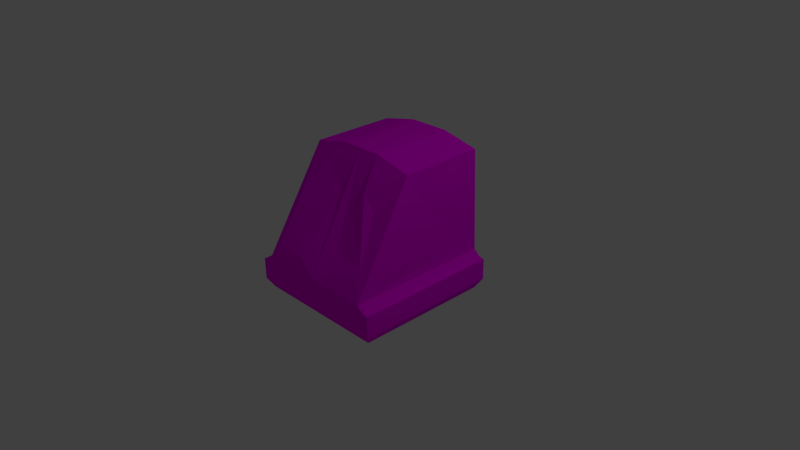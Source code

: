 # Source: Tile_Ground_Normal_wall_End.blend  (saved by Blender 2.76.0; exported with 4.5.12 LTS)
import bpy
from mathutils import Matrix  # noqa: F401  (used for matrix-valued properties, if any)

bpy.ops.wm.read_factory_settings(use_empty=True)
scene = bpy.context.scene
scene.name = 'Scene'

# ---- collections
col_collection_1 = bpy.data.collections.new('Collection 1'); scene.collection.children.link(col_collection_1)

# ---- images (referenced by path relative to the original .blend; pixels are not part of the script)
import os
ASSET_DIR = os.environ.get("B2B_ASSET_DIR", "")  # directory of the original .blend (textures are referenced by path, not embedded)
HERE = os.path.dirname(os.path.abspath(__file__))  # packed textures are extracted next to this script under _unpacked/

def load_image(name, relpath, width, height, colorspace="sRGB"):
    """Load a texture the original file referenced (path relative to the .blend, or extracted next to this script)."""
    p = next((c for c in (os.path.join(HERE, relpath), os.path.join(ASSET_DIR, relpath)) if relpath and os.path.exists(c)), "")
    if p:
        img = bpy.data.images.load(p, check_existing=True)
        img.name = name
    else:  # same state as the original file: an image datablock whose file is absent (Cycles renders it pink)
        img = bpy.data.images.new(name, width, height)
        img.source = "FILE"
        img.filepath = "//" + (relpath or name)
    img.colorspace_settings.name = colorspace
    return img
img_wall_texture_psd = load_image('Wall_Texture.psd', 'Materials/Wall_Texture.psd', 1024, 1024, 'sRGB')

# ---- materials (node trees are filled in below, after node groups)
mat_wall_texture = bpy.data.materials.new('Wall_Texture')
mat_wall_texture.alpha_threshold = 0.0
mat_wall_texture.roughness = 0.5

# ---- material node trees
mat_wall_texture.use_nodes = True; mat_wall_texture.node_tree.nodes.clear()
_N = mat_wall_texture.node_tree.nodes; _L = mat_wall_texture.node_tree.links
n0 = _N.new('ShaderNodeOutputMaterial'); n0.name = 'Material Output'; n0.location = (300, 300)
n1 = _N.new('ShaderNodeBsdfDiffuse'); n1.name = 'Diffuse BSDF'; n1.location = (10, 300)
n2 = _N.new('ShaderNodeTexImage'); n2.name = 'Image Texture'; n2.location = (-180, 300)
n2.width = 140
n2.image = img_wall_texture_psd
_L.new(n1.outputs[0], n0.inputs[0])
_L.new(n2.outputs[0], n1.inputs[0])
n0.is_active_output = True

# ---- world
world_world = bpy.data.worlds.new('World'); scene.world = world_world
world_world.color = (0.05088, 0.05088, 0.05088)
world_world.use_sun_shadow = False
world_world.sun_shadow_jitter_overblur = 0.0
world_world.cycles.sampling_method = 'MANUAL'
world_world.cycles.sample_map_resolution = 256

# ---- cameras
cam_camera = bpy.data.cameras.new('Camera')
cam_camera.clip_end = 100.0
cam_camera.lens = 35.0
cam_camera.sensor_width = 32.0
cam_camera.sensor_height = 18.0
cam_camera.ortho_scale = 7.314
cam_camera.dof.focus_distance = 0.0

# ---- lights
light_lamp = bpy.data.lights.new('Lamp', 'POINT')
light_lamp.transmission_factor = 0.0
light_lamp.cutoff_distance = 30.0
light_lamp.energy = 100.0
light_lamp.shadow_buffer_clip_start = 1.001
light_lamp.shadow_soft_size = 0.1
light_lamp.shadow_maximum_resolution = 0.006
light_lamp.use_absolute_resolution = True
light_lamp.cycles.use_multiple_importance_sampling = False

# ---- meshes
me_cube = bpy.data.meshes.new('Cube')
me_cube.from_pydata([(0.9198, -0.488, -0.9205), (0.9198, -0.488, 0.9235), (0.7995, 1.392, -1.0), (0.7995, 1.392, 0.1545), (1.0, -0.357, -1.0), (1.0, -0.357, 1.0), (0.0, -0.488, -0.9205), (0.0, -0.488, 0.9235), (0.2848, 1.504, -1.0), (0.2848, 1.504, 0.1545), (0.0, -0.357, 1.0), (0.0, -0.357, -1.0), (1.0, -0.0683, -1.0), (1.0, -0.0683, 1.0), (0.0, -0.0683, -1.0), (0.0, -0.0683, 1.0), (0.921, -0.04718, -1.0), (0.921, -0.04718, 1.0), (0.0, -0.04414, -1.0), (0.0, -0.04414, 1.0), (0.839, 0.02256, -1.0), (0.839, 0.02256, 1.0), (0.0, 0.01952, -1.0), (0.0, 0.01952, 1.0), (-0.9198, -0.488, -0.9205), (-0.9198, -0.488, 0.9235), (-0.7995, 1.392, -1.0), (-0.7995, 1.392, 0.1545), (0.0, 1.504, -1.0), (0.0, 1.504, 0.1545), (-1.0, -0.357, -1.0), (-1.0, -0.357, 1.0), (-0.2848, 1.504, -1.0), (-0.2848, 1.504, 0.1545), (-1.0, -0.0683, -1.0), (-1.0, -0.0683, 1.0), (-0.921, -0.04718, -1.0), (-0.921, -0.04718, 1.0), (-0.839, 0.02256, -1.0), (-0.839, 0.02256, 1.0), (0.3404, 1.109, 0.4164), (0.23, 0.9542, 0.4536), (0.54, 0.9106, 0.4536), (0.6688, 0.3469, 0.8099), (0.1768, 0.3974, 0.7349), (-0.4279, 1.175, 0.3237), (-0.1027, 1.053, 0.3737), (-0.7013, 0.9256, 0.4848), (-0.7223, 0.1984, 0.9339), (-0.2766, 0.1968, 0.9339), (0.8263, 0.9607, -0.5832), (0.8062, 1.157, 0.029), (0.8592, 0.2639, 0.4191), (0.8322, 0.2573, -0.7295), (-0.807, 1.13, -0.6992), (-0.759, 0.6847, 0.01492), (-0.865, 0.2837, -0.6992), (-0.8314, 0.2837, 0.2601)], [], [(8, 28, 29, 9), (0, 4, 5, 1), (12, 4, 11, 14), (1, 5, 10, 7), (0, 1, 7, 6), (2, 8, 9, 3), (4, 0, 6, 11), (5, 13, 15, 10), (16, 12, 14, 18), (4, 12, 13, 5), (20, 16, 18, 22), (13, 17, 19, 15), (12, 16, 17, 13), (17, 21, 23, 19), (32, 33, 29, 28), (24, 25, 31, 30), (34, 14, 11, 30), (25, 7, 10, 31), (24, 6, 7, 25), (26, 27, 33, 32), (30, 11, 6, 24), (36, 18, 14, 34), (31, 10, 15, 35), (30, 31, 35, 34), (35, 15, 19, 37), (34, 35, 37, 36), (16, 20, 21, 17), (38, 22, 18, 36), (2, 20, 22, 28, 8), (26, 32, 28, 22, 38), (37, 19, 23, 39), (36, 37, 39, 38), (38, 39, 57, 56), (3, 21, 52, 51), (23, 21, 43, 44), (39, 23, 49, 48), (44, 43, 42, 40, 41), (3, 9, 40, 42), (29, 23, 44, 41), (21, 3, 42, 43), (9, 29, 41, 40), (49, 46, 45, 47, 48), (29, 33, 45, 46), (27, 39, 48, 47), (33, 27, 47, 45), (23, 29, 46, 49), (51, 52, 53, 50), (2, 3, 51, 50), (20, 2, 50, 53), (21, 20, 53, 52), (54, 56, 57, 55), (27, 26, 54, 55), (26, 38, 56, 54), (39, 27, 55, 57)])
_uv = me_cube.uv_layers.new(name='UVMap')
_uv.uv.foreach_set('vector', [0.435, 0.01024, 0.4865, 0.01024, 0.4865, 0.2787, 0.435, 0.2787, 0.8544, 0.3379, 0.8459, 0.3445, 0.8459, 0.179, 0.8544, 0.1853, 0.461, 0.3568, 0.4375, 0.3568, 0.4375, 0.2793, 0.461, 0.2793, 0.541, 0.3919, 0.5184, 0.4101, 0.5184, 0.2476, 0.541, 0.2424, 0.5589, 0.1532, 0.5589, 0.3426, 0.5079, 0.3426, 0.5079, 0.1532, 0.342, 0.01024, 0.435, 0.01024, 0.435, 0.2787, 0.342, 0.2787, 0.4375, 0.3568, 0.4263, 0.3481, 0.4263, 0.2768, 0.4375, 0.2793, 0.2199, 0.6328, 0.2694, 0.6328, 0.2973, 0.7988, 0.2481, 0.7965, 0.4628, 0.3482, 0.461, 0.3568, 0.461, 0.2793, 0.463, 0.2793, 0.8459, 0.3445, 0.8279, 0.3445, 0.8279, 0.179, 0.8459, 0.179, 0.4685, 0.3393, 0.4628, 0.3482, 0.463, 0.2793, 0.4682, 0.2793, 0.06598, 0.6461, 0.05229, 0.648, 0.04772, 0.5622, 0.06133, 0.5663, 0.5614, 0.02605, 0.6183, 0.01365, 0.6121, 0.4397, 0.5676, 0.4412, 0.2779, 0.5552, 0.3003, 0.565, 0.2792, 0.5653, 0.2276, 0.5544, 0.538, 0.01024, 0.538, 0.2787, 0.4865, 0.2787, 0.4865, 0.01024, 0.8372, 0.5563, 0.8372, 0.9754, 0.8136, 0.9928, 0.8136, 0.5382, 0.461, 0.1401, 0.461, 0.2176, 0.4375, 0.2176, 0.4375, 0.1401, 0.5363, 0.0668, 0.5363, 0.2163, 0.5137, 0.2111, 0.5137, 0.04857, 0.4162, 0.1532, 0.4672, 0.1532, 0.4672, 0.3426, 0.4162, 0.3426, 0.6311, 0.01024, 0.6311, 0.2787, 0.538, 0.2787, 0.538, 0.01024, 0.4375, 0.1401, 0.4375, 0.2176, 0.4263, 0.2201, 0.4263, 0.1488, 0.4628, 0.1487, 0.463, 0.2176, 0.461, 0.2176, 0.461, 0.1401, 0.417, 0.01635, 0.417, 0.1789, 0.3675, 0.1789, 0.3675, 0.01635, 0.8509, 0.5258, 0.8509, 0.9804, 0.8015, 0.9804, 0.8015, 0.5258, 0.2, 0.5451, 0.1976, 0.5546, 0.09152, 0.5522, 0.08184, 0.5458, 0.5482, 0.4694, 0.5482, 0.0637, 0.6122, 0.06175, 0.6092, 0.4694, 0.6205, 0.004501, 0.625, 0.01512, 0.6383, 0.4518, 0.6248, 0.448, 0.4685, 0.1576, 0.4682, 0.2176, 0.463, 0.2176, 0.4628, 0.1487, 0.5004, 0.3376, 0.4685, 0.3393, 0.4682, 0.2793, 0.504, 0.2793, 0.5026, 0.3021, 0.5004, 0.1593, 0.5024, 0.1921, 0.4827, 0.2176, 0.4682, 0.2176, 0.4685, 0.1576, 0.06264, 0.5438, 0.1418, 0.5466, 0.1418, 0.5537, 0.0747, 0.5516, 0.6092, 0.4694, 0.6122, 0.06175, 0.6206, 0.3055, 0.6203, 0.4672, 0.6203, 0.4672, 0.6206, 0.3055, 0.6206, 0.3055, 0.6203, 0.4672, 0.342, 0.2787, 0.0, 0.0, 0.0, 0.0, 0.342, 0.2787, 0.2792, 0.5653, 0.3003, 0.565, 0.3003, 0.565, 0.2792, 0.5653, 0.0747, 0.5516, 0.1418, 0.5537, 0.1418, 0.5537, 0.0747, 0.5516, 0.3003, 0.565, 0.0, 0.0, 0.0, 0.0, 0.1361, 0.2561, 0.2023, 0.3806, 0.342, 0.2787, 0.435, 0.2787, 0.435, 0.2787, 0.342, 0.2787, 0.0, 0.0, 0.0, 0.0, 0.0, 0.0, 0.0, 0.0, 0.0, 0.0, 0.342, 0.2787, 0.342, 0.2787, 0.0, 0.0, 0.435, 0.2787, 0.4865, 0.2787, 0.4865, 0.2787, 0.435, 0.2787, 0.0, 0.0, 0.0, 0.0, 0.0, 0.0, 0.07081, 0.2765, 0.1418, 0.5537, 0.4865, 0.2787, 0.538, 0.2787, 0.538, 0.2787, 0.4865, 0.2787, 0.6311, 0.2787, 0.1418, 0.5537, 0.1418, 0.5537, 0.6311, 0.2787, 0.538, 0.2787, 0.6311, 0.2787, 0.6311, 0.2787, 0.538, 0.2787, 0.0, 0.0, 0.0, 0.0, 0.0, 0.0, 0.0, 0.0, 0.342, 0.2787, 0.0, 0.0, 0.625, 0.01512, 0.342, 0.01024, 0.342, 0.01024, 0.342, 0.2787, 0.342, 0.2787, 0.342, 0.01024, 0.4685, 0.3393, 0.5004, 0.3376, 0.5004, 0.3376, 0.4685, 0.3393, 0.6383, 0.4518, 0.625, 0.01512, 0.625, 0.01512, 0.6383, 0.4518, 0.6311, 0.01024, 0.6203, 0.4672, 0.1418, 0.5537, 0.6311, 0.2787, 0.6311, 0.2787, 0.6311, 0.01024, 0.6311, 0.01024, 0.6311, 0.2787, 0.5004, 0.1593, 0.4685, 0.1576, 0.4685, 0.1576, 0.5004, 0.1593, 0.1418, 0.5537, 0.6311, 0.2787, 0.6311, 0.2787, 0.1418, 0.5537])
me_cube.materials.append(mat_wall_texture)
me_cube.use_remesh_preserve_volume = False
me_cube.use_remesh_preserve_attributes = False
me_cube.use_mirror_vertex_groups = False
me_cube.update()

# ---- objects
ob_lamp = bpy.data.objects.new('Lamp', light_lamp)
ob_camera = bpy.data.objects.new('Camera', cam_camera)
ob_cube_001 = bpy.data.objects.new('Cube.001', me_cube)

# ---- transforms, parenting, visibility, modifiers, constraints
ob_lamp.location = (4.076, 1.005, 5.904)
ob_lamp.rotation_euler = (0.6503, 0.05522, 1.866)
ob_lamp.lock_rotations_4d = False
ob_lamp.empty_display_type = 'ARROWS'
ob_lamp.color = (0.0, 0.0, 0.0, 0.0)
ob_lamp.lineart.crease_threshold = 0.0
ob_camera.location = (7.481, -6.508, 5.344)
ob_camera.rotation_euler = (1.109, 0.01082, 0.8149)
ob_camera.lock_rotations_4d = False
ob_camera.empty_display_type = 'ARROWS'
ob_camera.color = (0.0, 0.0, 0.0, 0.0)
ob_camera.display_type = 'WIRE'
ob_camera.lineart.crease_threshold = 0.0
ob_cube_001.location = (0.0, 0.0, 0.0)
ob_cube_001.rotation_euler = (1.571, -0.0, 0.0)
ob_cube_001.lock_rotations_4d = False
ob_cube_001.empty_display_type = 'ARROWS'
ob_cube_001.lineart.crease_threshold = 0.0

# ---- collection membership
col_collection_1.objects.link(ob_lamp)
col_collection_1.objects.link(ob_camera)
col_collection_1.objects.link(ob_cube_001)

# ---- scene / render settings (as saved in the file)
scene.camera = ob_camera
scene.frame_start = 1; scene.frame_end = 250; scene.frame_set(0)
scene.render.engine = 'CYCLES'
scene.render.resolution_percentage = 50
scene.render.dither_intensity = 0.0
scene.cycles.use_denoising = False
scene.cycles.samples = 10
scene.cycles.sampling_pattern = 'TABULATED_SOBOL'
scene.cycles.light_sampling_threshold = 0.0
scene.cycles.use_adaptive_sampling = False
scene.cycles.use_light_tree = False
scene.cycles.blur_glossy = 0.0
scene.cycles.pixel_filter_type = 'GAUSSIAN'
scene.cycles.sample_clamp_indirect = 0.0
scene.view_settings.view_transform = 'Standard'
bpy.context.view_layer.update()
